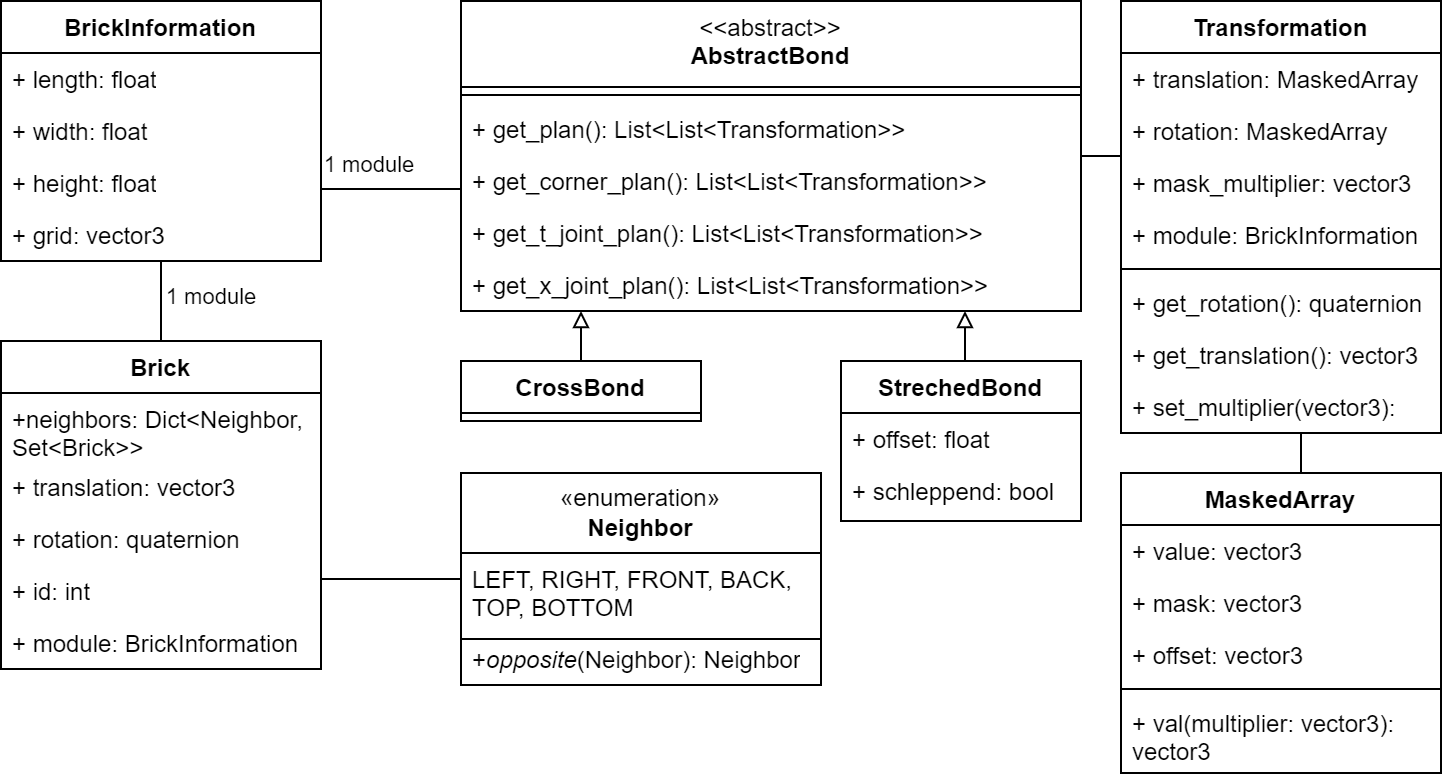

The diagram above was exported from draw.io. Its source (the exported page's mxGraphModel, read from the mxfile embedded in the PNG):
<mxGraphModel dx="1670" dy="518" grid="1" gridSize="10" guides="1" tooltips="1" connect="1" arrows="1" fold="1" page="1" pageScale="1" pageWidth="850" pageHeight="1100" background="#ffffff" math="0" shadow="0">
  <root>
    <mxCell id="0" />
    <mxCell id="1" parent="0" />
    <mxCell id="ckhT2wPvvjRDiqflxkU4-28" value="BrickInformation" style="swimlane;fontStyle=1;align=center;verticalAlign=top;childLayout=stackLayout;horizontal=1;startSize=26;horizontalStack=0;resizeParent=1;resizeParentMax=0;resizeLast=0;collapsible=1;marginBottom=0;whiteSpace=wrap;html=1;" parent="1" vertex="1">
      <mxGeometry x="-40" y="720" width="160" height="130" as="geometry" />
    </mxCell>
    <mxCell id="ckhT2wPvvjRDiqflxkU4-29" value="+ length: float" style="text;strokeColor=none;fillColor=none;align=left;verticalAlign=top;spacingLeft=4;spacingRight=4;overflow=hidden;rotatable=0;points=[[0,0.5],[1,0.5]];portConstraint=eastwest;whiteSpace=wrap;html=1;" parent="ckhT2wPvvjRDiqflxkU4-28" vertex="1">
      <mxGeometry y="26" width="160" height="26" as="geometry" />
    </mxCell>
    <mxCell id="FmWry7dAxkmscmZ1KaCx-8" value="+ width: float" style="text;strokeColor=none;fillColor=none;align=left;verticalAlign=top;spacingLeft=4;spacingRight=4;overflow=hidden;rotatable=0;points=[[0,0.5],[1,0.5]];portConstraint=eastwest;whiteSpace=wrap;html=1;" parent="ckhT2wPvvjRDiqflxkU4-28" vertex="1">
      <mxGeometry y="52" width="160" height="26" as="geometry" />
    </mxCell>
    <mxCell id="FmWry7dAxkmscmZ1KaCx-9" value="+ height: float" style="text;strokeColor=none;fillColor=none;align=left;verticalAlign=top;spacingLeft=4;spacingRight=4;overflow=hidden;rotatable=0;points=[[0,0.5],[1,0.5]];portConstraint=eastwest;whiteSpace=wrap;html=1;" parent="ckhT2wPvvjRDiqflxkU4-28" vertex="1">
      <mxGeometry y="78" width="160" height="26" as="geometry" />
    </mxCell>
    <mxCell id="mymhxCLCFazKKBwb6WDU-2" value="+ grid: vector3" style="text;strokeColor=none;fillColor=none;align=left;verticalAlign=top;spacingLeft=4;spacingRight=4;overflow=hidden;rotatable=0;points=[[0,0.5],[1,0.5]];portConstraint=eastwest;whiteSpace=wrap;html=1;" parent="ckhT2wPvvjRDiqflxkU4-28" vertex="1">
      <mxGeometry y="104" width="160" height="26" as="geometry" />
    </mxCell>
    <mxCell id="ckhT2wPvvjRDiqflxkU4-118" style="edgeStyle=orthogonalEdgeStyle;rounded=0;orthogonalLoop=1;jettySize=auto;html=1;endArrow=none;endFill=0;" parent="1" source="ckhT2wPvvjRDiqflxkU4-70" target="ckhT2wPvvjRDiqflxkU4-28" edge="1">
      <mxGeometry relative="1" as="geometry">
        <mxPoint x="190" y="841.2457142857143" as="sourcePoint" />
        <mxPoint x="120" y="813.76" as="targetPoint" />
        <Array as="points">
          <mxPoint x="170" y="814" />
          <mxPoint x="170" y="814" />
        </Array>
      </mxGeometry>
    </mxCell>
    <mxCell id="ckhT2wPvvjRDiqflxkU4-120" value="1 module" style="edgeLabel;html=1;align=center;verticalAlign=middle;resizable=0;points=[];" parent="ckhT2wPvvjRDiqflxkU4-118" vertex="1" connectable="0">
      <mxGeometry x="0.8543" relative="1" as="geometry">
        <mxPoint x="-60" y="54" as="offset" />
      </mxGeometry>
    </mxCell>
    <mxCell id="ckhT2wPvvjRDiqflxkU4-70" value="&lt;span style=&quot;font-weight: normal;&quot;&gt;&amp;lt;&amp;lt;abstract&amp;gt;&amp;gt;&lt;/span&gt;&lt;br&gt;&lt;div&gt;AbstractBond&lt;/div&gt;" style="swimlane;fontStyle=1;align=center;verticalAlign=top;childLayout=stackLayout;horizontal=1;startSize=43;horizontalStack=0;resizeParent=1;resizeParentMax=0;resizeLast=0;collapsible=1;marginBottom=0;whiteSpace=wrap;html=1;" parent="1" vertex="1">
      <mxGeometry x="190" y="720" width="310" height="155" as="geometry" />
    </mxCell>
    <mxCell id="ckhT2wPvvjRDiqflxkU4-72" value="" style="line;strokeWidth=1;fillColor=none;align=left;verticalAlign=middle;spacingTop=-1;spacingLeft=3;spacingRight=3;rotatable=0;labelPosition=right;points=[];portConstraint=eastwest;strokeColor=inherit;" parent="ckhT2wPvvjRDiqflxkU4-70" vertex="1">
      <mxGeometry y="43" width="310" height="8" as="geometry" />
    </mxCell>
    <mxCell id="ckhT2wPvvjRDiqflxkU4-73" value="+ get_plan(): List&amp;lt;List&amp;lt;Transformation&amp;gt;&amp;gt;" style="text;strokeColor=none;fillColor=none;align=left;verticalAlign=top;spacingLeft=4;spacingRight=4;overflow=hidden;rotatable=0;points=[[0,0.5],[1,0.5]];portConstraint=eastwest;whiteSpace=wrap;html=1;" parent="ckhT2wPvvjRDiqflxkU4-70" vertex="1">
      <mxGeometry y="51" width="310" height="26" as="geometry" />
    </mxCell>
    <mxCell id="ckhT2wPvvjRDiqflxkU4-110" value="+ get_corner_plan(): List&amp;lt;List&amp;lt;Transformation&amp;gt;&amp;gt;" style="text;strokeColor=none;fillColor=none;align=left;verticalAlign=top;spacingLeft=4;spacingRight=4;overflow=hidden;rotatable=0;points=[[0,0.5],[1,0.5]];portConstraint=eastwest;whiteSpace=wrap;html=1;" parent="ckhT2wPvvjRDiqflxkU4-70" vertex="1">
      <mxGeometry y="77" width="310" height="26" as="geometry" />
    </mxCell>
    <mxCell id="ckhT2wPvvjRDiqflxkU4-111" value="+ get_t_joint_plan(): List&amp;lt;List&amp;lt;Transformation&amp;gt;&amp;gt;" style="text;strokeColor=none;fillColor=none;align=left;verticalAlign=top;spacingLeft=4;spacingRight=4;overflow=hidden;rotatable=0;points=[[0,0.5],[1,0.5]];portConstraint=eastwest;whiteSpace=wrap;html=1;" parent="ckhT2wPvvjRDiqflxkU4-70" vertex="1">
      <mxGeometry y="103" width="310" height="26" as="geometry" />
    </mxCell>
    <mxCell id="ckhT2wPvvjRDiqflxkU4-112" value="+ get_x_joint_plan(): List&amp;lt;List&amp;lt;Transformation&amp;gt;&amp;gt;" style="text;strokeColor=none;fillColor=none;align=left;verticalAlign=top;spacingLeft=4;spacingRight=4;overflow=hidden;rotatable=0;points=[[0,0.5],[1,0.5]];portConstraint=eastwest;whiteSpace=wrap;html=1;" parent="ckhT2wPvvjRDiqflxkU4-70" vertex="1">
      <mxGeometry y="129" width="310" height="26" as="geometry" />
    </mxCell>
    <mxCell id="ckhT2wPvvjRDiqflxkU4-117" style="edgeStyle=orthogonalEdgeStyle;rounded=0;orthogonalLoop=1;jettySize=auto;html=1;endArrow=block;endFill=0;" parent="1" source="ckhT2wPvvjRDiqflxkU4-106" target="ckhT2wPvvjRDiqflxkU4-70" edge="1">
      <mxGeometry relative="1" as="geometry">
        <Array as="points">
          <mxPoint x="250" y="890" />
          <mxPoint x="250" y="890" />
        </Array>
      </mxGeometry>
    </mxCell>
    <mxCell id="ckhT2wPvvjRDiqflxkU4-106" value="CrossBond" style="swimlane;fontStyle=1;align=center;verticalAlign=top;childLayout=stackLayout;horizontal=1;startSize=26;horizontalStack=0;resizeParent=1;resizeParentMax=0;resizeLast=0;collapsible=1;marginBottom=0;whiteSpace=wrap;html=1;" parent="1" vertex="1">
      <mxGeometry x="190" y="900" width="120" height="30" as="geometry" />
    </mxCell>
    <mxCell id="ckhT2wPvvjRDiqflxkU4-140" style="edgeStyle=orthogonalEdgeStyle;rounded=0;orthogonalLoop=1;jettySize=auto;html=1;endArrow=block;endFill=0;" parent="1" source="ckhT2wPvvjRDiqflxkU4-133" target="ckhT2wPvvjRDiqflxkU4-70" edge="1">
      <mxGeometry relative="1" as="geometry">
        <Array as="points">
          <mxPoint x="442" y="890" />
          <mxPoint x="442" y="890" />
        </Array>
        <mxPoint x="442.5185714285715" y="922" as="sourcePoint" />
        <mxPoint x="347.49" y="875" as="targetPoint" />
      </mxGeometry>
    </mxCell>
    <mxCell id="ckhT2wPvvjRDiqflxkU4-133" value="StrechedBond" style="swimlane;fontStyle=1;align=center;verticalAlign=top;childLayout=stackLayout;horizontal=1;startSize=26;horizontalStack=0;resizeParent=1;resizeParentMax=0;resizeLast=0;collapsible=1;marginBottom=0;whiteSpace=wrap;html=1;" parent="1" vertex="1">
      <mxGeometry x="380" y="900" width="120" height="80" as="geometry" />
    </mxCell>
    <mxCell id="ckhT2wPvvjRDiqflxkU4-141" value="&lt;div&gt;+ offset: float&lt;/div&gt;" style="text;strokeColor=none;fillColor=none;align=left;verticalAlign=top;spacingLeft=4;spacingRight=4;overflow=hidden;rotatable=0;points=[[0,0.5],[1,0.5]];portConstraint=eastwest;whiteSpace=wrap;html=1;" parent="ckhT2wPvvjRDiqflxkU4-133" vertex="1">
      <mxGeometry y="26" width="120" height="26" as="geometry" />
    </mxCell>
    <mxCell id="ckhT2wPvvjRDiqflxkU4-142" value="&lt;div&gt;+ schleppend: bool&lt;/div&gt;" style="text;strokeColor=none;fillColor=none;align=left;verticalAlign=top;spacingLeft=4;spacingRight=4;overflow=hidden;rotatable=0;points=[[0,0.5],[1,0.5]];portConstraint=eastwest;whiteSpace=wrap;html=1;" parent="ckhT2wPvvjRDiqflxkU4-133" vertex="1">
      <mxGeometry y="52" width="120" height="28" as="geometry" />
    </mxCell>
    <mxCell id="ckhT2wPvvjRDiqflxkU4-156" style="edgeStyle=orthogonalEdgeStyle;rounded=0;orthogonalLoop=1;jettySize=auto;html=1;endArrow=none;endFill=0;" parent="1" source="ckhT2wPvvjRDiqflxkU4-143" target="ckhT2wPvvjRDiqflxkU4-147" edge="1">
      <mxGeometry relative="1" as="geometry">
        <Array as="points">
          <mxPoint x="610" y="950" />
          <mxPoint x="610" y="950" />
        </Array>
      </mxGeometry>
    </mxCell>
    <mxCell id="ckhT2wPvvjRDiqflxkU4-143" value="Transformation" style="swimlane;fontStyle=1;align=center;verticalAlign=top;childLayout=stackLayout;horizontal=1;startSize=26;horizontalStack=0;resizeParent=1;resizeParentMax=0;resizeLast=0;collapsible=1;marginBottom=0;whiteSpace=wrap;html=1;" parent="1" vertex="1">
      <mxGeometry x="520" y="720" width="160" height="216" as="geometry" />
    </mxCell>
    <mxCell id="ckhT2wPvvjRDiqflxkU4-144" value="+ translation: MaskedArray" style="text;strokeColor=none;fillColor=none;align=left;verticalAlign=top;spacingLeft=4;spacingRight=4;overflow=hidden;rotatable=0;points=[[0,0.5],[1,0.5]];portConstraint=eastwest;whiteSpace=wrap;html=1;" parent="ckhT2wPvvjRDiqflxkU4-143" vertex="1">
      <mxGeometry y="26" width="160" height="26" as="geometry" />
    </mxCell>
    <mxCell id="ckhT2wPvvjRDiqflxkU4-151" value="+ rotation: MaskedArray" style="text;strokeColor=none;fillColor=none;align=left;verticalAlign=top;spacingLeft=4;spacingRight=4;overflow=hidden;rotatable=0;points=[[0,0.5],[1,0.5]];portConstraint=eastwest;whiteSpace=wrap;html=1;" parent="ckhT2wPvvjRDiqflxkU4-143" vertex="1">
      <mxGeometry y="52" width="160" height="26" as="geometry" />
    </mxCell>
    <mxCell id="ckhT2wPvvjRDiqflxkU4-152" value="+ mask_multiplier: vector3" style="text;strokeColor=none;fillColor=none;align=left;verticalAlign=top;spacingLeft=4;spacingRight=4;overflow=hidden;rotatable=0;points=[[0,0.5],[1,0.5]];portConstraint=eastwest;whiteSpace=wrap;html=1;" parent="ckhT2wPvvjRDiqflxkU4-143" vertex="1">
      <mxGeometry y="78" width="160" height="26" as="geometry" />
    </mxCell>
    <mxCell id="ckhT2wPvvjRDiqflxkU4-153" value="+ module: BrickInformation" style="text;strokeColor=none;fillColor=none;align=left;verticalAlign=top;spacingLeft=4;spacingRight=4;overflow=hidden;rotatable=0;points=[[0,0.5],[1,0.5]];portConstraint=eastwest;whiteSpace=wrap;html=1;" parent="ckhT2wPvvjRDiqflxkU4-143" vertex="1">
      <mxGeometry y="104" width="160" height="26" as="geometry" />
    </mxCell>
    <mxCell id="ckhT2wPvvjRDiqflxkU4-145" value="" style="line;strokeWidth=1;fillColor=none;align=left;verticalAlign=middle;spacingTop=-1;spacingLeft=3;spacingRight=3;rotatable=0;labelPosition=right;points=[];portConstraint=eastwest;strokeColor=inherit;" parent="ckhT2wPvvjRDiqflxkU4-143" vertex="1">
      <mxGeometry y="130" width="160" height="8" as="geometry" />
    </mxCell>
    <mxCell id="ckhT2wPvvjRDiqflxkU4-146" value="+ get_rotation(): quaternion" style="text;strokeColor=none;fillColor=none;align=left;verticalAlign=top;spacingLeft=4;spacingRight=4;overflow=hidden;rotatable=0;points=[[0,0.5],[1,0.5]];portConstraint=eastwest;whiteSpace=wrap;html=1;" parent="ckhT2wPvvjRDiqflxkU4-143" vertex="1">
      <mxGeometry y="138" width="160" height="26" as="geometry" />
    </mxCell>
    <mxCell id="ckhT2wPvvjRDiqflxkU4-154" value="+ get_translation(): vector3" style="text;strokeColor=none;fillColor=none;align=left;verticalAlign=top;spacingLeft=4;spacingRight=4;overflow=hidden;rotatable=0;points=[[0,0.5],[1,0.5]];portConstraint=eastwest;whiteSpace=wrap;html=1;" parent="ckhT2wPvvjRDiqflxkU4-143" vertex="1">
      <mxGeometry y="164" width="160" height="26" as="geometry" />
    </mxCell>
    <mxCell id="ckhT2wPvvjRDiqflxkU4-155" value="+ set_multiplier(vector3):" style="text;strokeColor=none;fillColor=none;align=left;verticalAlign=top;spacingLeft=4;spacingRight=4;overflow=hidden;rotatable=0;points=[[0,0.5],[1,0.5]];portConstraint=eastwest;whiteSpace=wrap;html=1;" parent="ckhT2wPvvjRDiqflxkU4-143" vertex="1">
      <mxGeometry y="190" width="160" height="26" as="geometry" />
    </mxCell>
    <mxCell id="ckhT2wPvvjRDiqflxkU4-147" value="MaskedArray" style="swimlane;fontStyle=1;align=center;verticalAlign=top;childLayout=stackLayout;horizontal=1;startSize=26;horizontalStack=0;resizeParent=1;resizeParentMax=0;resizeLast=0;collapsible=1;marginBottom=0;whiteSpace=wrap;html=1;" parent="1" vertex="1">
      <mxGeometry x="520" y="956" width="160" height="150" as="geometry" />
    </mxCell>
    <mxCell id="ckhT2wPvvjRDiqflxkU4-148" value="+ value: vector3" style="text;strokeColor=none;fillColor=none;align=left;verticalAlign=top;spacingLeft=4;spacingRight=4;overflow=hidden;rotatable=0;points=[[0,0.5],[1,0.5]];portConstraint=eastwest;whiteSpace=wrap;html=1;" parent="ckhT2wPvvjRDiqflxkU4-147" vertex="1">
      <mxGeometry y="26" width="160" height="26" as="geometry" />
    </mxCell>
    <mxCell id="ckhT2wPvvjRDiqflxkU4-157" value="+ mask: vector3" style="text;strokeColor=none;fillColor=none;align=left;verticalAlign=top;spacingLeft=4;spacingRight=4;overflow=hidden;rotatable=0;points=[[0,0.5],[1,0.5]];portConstraint=eastwest;whiteSpace=wrap;html=1;" parent="ckhT2wPvvjRDiqflxkU4-147" vertex="1">
      <mxGeometry y="52" width="160" height="26" as="geometry" />
    </mxCell>
    <mxCell id="ckhT2wPvvjRDiqflxkU4-158" value="+ offset: vector3" style="text;strokeColor=none;fillColor=none;align=left;verticalAlign=top;spacingLeft=4;spacingRight=4;overflow=hidden;rotatable=0;points=[[0,0.5],[1,0.5]];portConstraint=eastwest;whiteSpace=wrap;html=1;" parent="ckhT2wPvvjRDiqflxkU4-147" vertex="1">
      <mxGeometry y="78" width="160" height="26" as="geometry" />
    </mxCell>
    <mxCell id="ckhT2wPvvjRDiqflxkU4-149" value="" style="line;strokeWidth=1;fillColor=none;align=left;verticalAlign=middle;spacingTop=-1;spacingLeft=3;spacingRight=3;rotatable=0;labelPosition=right;points=[];portConstraint=eastwest;strokeColor=inherit;" parent="ckhT2wPvvjRDiqflxkU4-147" vertex="1">
      <mxGeometry y="104" width="160" height="8" as="geometry" />
    </mxCell>
    <mxCell id="ckhT2wPvvjRDiqflxkU4-150" value="+ val(multiplier: vector3): vector3" style="text;strokeColor=none;fillColor=none;align=left;verticalAlign=top;spacingLeft=4;spacingRight=4;overflow=hidden;rotatable=0;points=[[0,0.5],[1,0.5]];portConstraint=eastwest;whiteSpace=wrap;html=1;" parent="ckhT2wPvvjRDiqflxkU4-147" vertex="1">
      <mxGeometry y="112" width="160" height="38" as="geometry" />
    </mxCell>
    <mxCell id="ckhT2wPvvjRDiqflxkU4-159" style="edgeStyle=orthogonalEdgeStyle;rounded=0;orthogonalLoop=1;jettySize=auto;html=1;endArrow=none;endFill=0;" parent="1" source="ckhT2wPvvjRDiqflxkU4-70" target="ckhT2wPvvjRDiqflxkU4-143" edge="1">
      <mxGeometry relative="1" as="geometry">
        <Array as="points">
          <mxPoint x="500" y="790" />
          <mxPoint x="500" y="790" />
        </Array>
      </mxGeometry>
    </mxCell>
    <mxCell id="ckhT2wPvvjRDiqflxkU4-160" value="&lt;div&gt;«enumeration»&lt;/div&gt;&lt;div&gt;&lt;b&gt;Neighbor&lt;/b&gt;&lt;/div&gt;" style="swimlane;fontStyle=0;childLayout=stackLayout;horizontal=1;startSize=40;fillColor=none;horizontalStack=0;resizeParent=1;resizeParentMax=0;resizeLast=0;collapsible=1;marginBottom=0;whiteSpace=wrap;html=1;" parent="1" vertex="1">
      <mxGeometry x="190" y="956" width="180" height="106" as="geometry" />
    </mxCell>
    <mxCell id="ckhT2wPvvjRDiqflxkU4-161" value="LEFT, RIGHT, FRONT, BACK, TOP, BOTTOM" style="text;strokeColor=none;fillColor=none;align=left;verticalAlign=top;spacingLeft=4;spacingRight=4;overflow=hidden;rotatable=0;points=[[0,0.5],[1,0.5]];portConstraint=eastwest;whiteSpace=wrap;html=1;" parent="ckhT2wPvvjRDiqflxkU4-160" vertex="1">
      <mxGeometry y="40" width="180" height="40" as="geometry" />
    </mxCell>
    <mxCell id="ckhT2wPvvjRDiqflxkU4-166" value="+&lt;i&gt;opposite&lt;/i&gt;(Neighbor): Neighbor" style="text;strokeColor=none;fillColor=none;align=left;verticalAlign=top;spacingLeft=4;spacingRight=4;overflow=hidden;rotatable=0;points=[[0,0.5],[1,0.5]];portConstraint=eastwest;whiteSpace=wrap;html=1;" parent="ckhT2wPvvjRDiqflxkU4-160" vertex="1">
      <mxGeometry y="80" width="180" height="26" as="geometry" />
    </mxCell>
    <mxCell id="nre_00mziDRh-N8Ht1zR-3" value="" style="endArrow=none;html=1;rounded=0;exitX=0;exitY=0.5;exitDx=0;exitDy=0;entryX=1;entryY=0.5;entryDx=0;entryDy=0;" edge="1" parent="ckhT2wPvvjRDiqflxkU4-160">
      <mxGeometry width="50" height="50" relative="1" as="geometry">
        <mxPoint y="83.00000000000023" as="sourcePoint" />
        <mxPoint x="180" y="83.00000000000023" as="targetPoint" />
      </mxGeometry>
    </mxCell>
    <mxCell id="FmWry7dAxkmscmZ1KaCx-3" style="edgeStyle=orthogonalEdgeStyle;rounded=0;orthogonalLoop=1;jettySize=auto;html=1;exitX=0.5;exitY=0;exitDx=0;exitDy=0;endArrow=none;endFill=0;" parent="1" source="ckhT2wPvvjRDiqflxkU4-168" target="ckhT2wPvvjRDiqflxkU4-28" edge="1">
      <mxGeometry relative="1" as="geometry" />
    </mxCell>
    <mxCell id="ckhT2wPvvjRDiqflxkU4-168" value="Brick" style="swimlane;fontStyle=1;align=center;verticalAlign=top;childLayout=stackLayout;horizontal=1;startSize=26;horizontalStack=0;resizeParent=1;resizeParentMax=0;resizeLast=0;collapsible=1;marginBottom=0;whiteSpace=wrap;html=1;" parent="1" vertex="1">
      <mxGeometry x="-40" y="890" width="160" height="164" as="geometry" />
    </mxCell>
    <mxCell id="ckhT2wPvvjRDiqflxkU4-169" value="+neighbors: Dict&amp;lt;Neighbor, Set&amp;lt;Brick&amp;gt;&amp;gt;" style="text;strokeColor=none;fillColor=none;align=left;verticalAlign=top;spacingLeft=4;spacingRight=4;overflow=hidden;rotatable=0;points=[[0,0.5],[1,0.5]];portConstraint=eastwest;whiteSpace=wrap;html=1;" parent="ckhT2wPvvjRDiqflxkU4-168" vertex="1">
      <mxGeometry y="26" width="160" height="34" as="geometry" />
    </mxCell>
    <mxCell id="ckhT2wPvvjRDiqflxkU4-172" value="+ translation: vector3" style="text;strokeColor=none;fillColor=none;align=left;verticalAlign=top;spacingLeft=4;spacingRight=4;overflow=hidden;rotatable=0;points=[[0,0.5],[1,0.5]];portConstraint=eastwest;whiteSpace=wrap;html=1;" parent="ckhT2wPvvjRDiqflxkU4-168" vertex="1">
      <mxGeometry y="60" width="160" height="26" as="geometry" />
    </mxCell>
    <mxCell id="ckhT2wPvvjRDiqflxkU4-177" value="+ rotation: quaternion" style="text;strokeColor=none;fillColor=none;align=left;verticalAlign=top;spacingLeft=4;spacingRight=4;overflow=hidden;rotatable=0;points=[[0,0.5],[1,0.5]];portConstraint=eastwest;whiteSpace=wrap;html=1;" parent="ckhT2wPvvjRDiqflxkU4-168" vertex="1">
      <mxGeometry y="86" width="160" height="26" as="geometry" />
    </mxCell>
    <mxCell id="ckhT2wPvvjRDiqflxkU4-173" value="+ id: int" style="text;strokeColor=none;fillColor=none;align=left;verticalAlign=top;spacingLeft=4;spacingRight=4;overflow=hidden;rotatable=0;points=[[0,0.5],[1,0.5]];portConstraint=eastwest;whiteSpace=wrap;html=1;" parent="ckhT2wPvvjRDiqflxkU4-168" vertex="1">
      <mxGeometry y="112" width="160" height="26" as="geometry" />
    </mxCell>
    <mxCell id="ckhT2wPvvjRDiqflxkU4-176" value="+ module: BrickInformation" style="text;strokeColor=none;fillColor=none;align=left;verticalAlign=top;spacingLeft=4;spacingRight=4;overflow=hidden;rotatable=0;points=[[0,0.5],[1,0.5]];portConstraint=eastwest;whiteSpace=wrap;html=1;" parent="ckhT2wPvvjRDiqflxkU4-168" vertex="1">
      <mxGeometry y="138" width="160" height="26" as="geometry" />
    </mxCell>
    <mxCell id="ckhT2wPvvjRDiqflxkU4-174" style="edgeStyle=orthogonalEdgeStyle;rounded=0;orthogonalLoop=1;jettySize=auto;html=1;endArrow=none;endFill=0;" parent="1" source="ckhT2wPvvjRDiqflxkU4-160" target="ckhT2wPvvjRDiqflxkU4-168" edge="1">
      <mxGeometry relative="1" as="geometry">
        <Array as="points">
          <mxPoint x="40" y="1050" />
          <mxPoint x="40" y="1050" />
        </Array>
      </mxGeometry>
    </mxCell>
    <mxCell id="FmWry7dAxkmscmZ1KaCx-2" value="1 module" style="edgeLabel;html=1;align=center;verticalAlign=middle;resizable=0;points=[];" parent="1" vertex="1" connectable="0">
      <mxGeometry x="81" y="814" as="geometry">
        <mxPoint x="63" y="-12" as="offset" />
      </mxGeometry>
    </mxCell>
  </root>
</mxGraphModel>